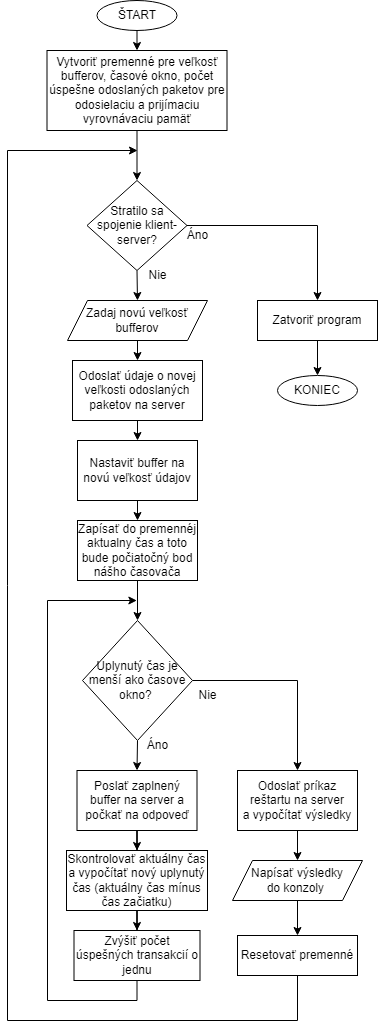

The diagram above was exported from draw.io. Its source (the exported page's mxGraphModel, read from the mxfile embedded in the PNG):
<mxGraphModel dx="1185" dy="628" grid="1" gridSize="10" guides="1" tooltips="1" connect="1" arrows="1" fold="1" page="1" pageScale="1" pageWidth="827" pageHeight="1169" math="0" shadow="0">
  <root>
    <mxCell id="0" />
    <mxCell id="1" parent="0" />
    <mxCell id="S5veg7pyqQQzYXeoaJRA-3" style="edgeStyle=orthogonalEdgeStyle;rounded=0;orthogonalLoop=1;jettySize=auto;html=1;exitX=0.5;exitY=1;exitDx=0;exitDy=0;entryX=0.5;entryY=0;entryDx=0;entryDy=0;" parent="1" source="S5veg7pyqQQzYXeoaJRA-1" target="S5veg7pyqQQzYXeoaJRA-2" edge="1">
      <mxGeometry relative="1" as="geometry" />
    </mxCell>
    <mxCell id="S5veg7pyqQQzYXeoaJRA-1" value="ŠTART" style="ellipse;whiteSpace=wrap;html=1;" parent="1" vertex="1">
      <mxGeometry x="369.5" y="20" width="80" height="30" as="geometry" />
    </mxCell>
    <mxCell id="hdjng-E6i__83LueEZXN-1" style="edgeStyle=orthogonalEdgeStyle;rounded=0;orthogonalLoop=1;jettySize=auto;html=1;exitX=0.5;exitY=1;exitDx=0;exitDy=0;entryX=0.5;entryY=0;entryDx=0;entryDy=0;fontFamily=Helvetica;fontSize=12;" edge="1" parent="1" source="S5veg7pyqQQzYXeoaJRA-2" target="S5veg7pyqQQzYXeoaJRA-14">
      <mxGeometry relative="1" as="geometry">
        <mxPoint x="409.5" y="180" as="targetPoint" />
      </mxGeometry>
    </mxCell>
    <mxCell id="S5veg7pyqQQzYXeoaJRA-2" value="Vytvoriť premenné pre veľkosť bufferov, časové okno, počet úspešne odoslaných paketov pre odosielaciu a prijímaciu vyrovnávaciu pamäť" style="rounded=0;whiteSpace=wrap;html=1;" parent="1" vertex="1">
      <mxGeometry x="319.5" y="70" width="180" height="80" as="geometry" />
    </mxCell>
    <mxCell id="S5veg7pyqQQzYXeoaJRA-9" style="edgeStyle=orthogonalEdgeStyle;rounded=0;orthogonalLoop=1;jettySize=auto;html=1;exitX=0.5;exitY=1;exitDx=0;exitDy=0;entryX=0.5;entryY=0;entryDx=0;entryDy=0;" parent="1" source="S5veg7pyqQQzYXeoaJRA-6" target="S5veg7pyqQQzYXeoaJRA-8" edge="1">
      <mxGeometry relative="1" as="geometry" />
    </mxCell>
    <mxCell id="S5veg7pyqQQzYXeoaJRA-6" value="Zadaj&amp;nbsp;novú veľkosť bufferov" style="shape=parallelogram;perimeter=parallelogramPerimeter;whiteSpace=wrap;html=1;fixedSize=1;" parent="1" vertex="1">
      <mxGeometry x="340" y="320" width="140" height="40" as="geometry" />
    </mxCell>
    <mxCell id="S5veg7pyqQQzYXeoaJRA-11" style="edgeStyle=orthogonalEdgeStyle;rounded=0;orthogonalLoop=1;jettySize=auto;html=1;exitX=0.5;exitY=1;exitDx=0;exitDy=0;entryX=0.5;entryY=0;entryDx=0;entryDy=0;" parent="1" source="S5veg7pyqQQzYXeoaJRA-8" target="S5veg7pyqQQzYXeoaJRA-10" edge="1">
      <mxGeometry relative="1" as="geometry" />
    </mxCell>
    <mxCell id="S5veg7pyqQQzYXeoaJRA-8" value="Odoslať údaje o novej veľkosti odoslaných paketov na server" style="rounded=0;whiteSpace=wrap;html=1;" parent="1" vertex="1">
      <mxGeometry x="345" y="380" width="130" height="60" as="geometry" />
    </mxCell>
    <mxCell id="S5veg7pyqQQzYXeoaJRA-13" style="edgeStyle=orthogonalEdgeStyle;rounded=0;orthogonalLoop=1;jettySize=auto;html=1;exitX=0.5;exitY=1;exitDx=0;exitDy=0;entryX=0.5;entryY=0;entryDx=0;entryDy=0;" parent="1" source="S5veg7pyqQQzYXeoaJRA-10" target="S5veg7pyqQQzYXeoaJRA-12" edge="1">
      <mxGeometry relative="1" as="geometry" />
    </mxCell>
    <mxCell id="S5veg7pyqQQzYXeoaJRA-10" value="Nastaviť buffer na novú veľkosť údajov" style="rounded=0;whiteSpace=wrap;html=1;" parent="1" vertex="1">
      <mxGeometry x="350" y="460" width="120" height="60" as="geometry" />
    </mxCell>
    <mxCell id="hdjng-E6i__83LueEZXN-8" style="edgeStyle=orthogonalEdgeStyle;rounded=0;orthogonalLoop=1;jettySize=auto;html=1;exitX=0.5;exitY=1;exitDx=0;exitDy=0;fontFamily=Helvetica;fontSize=12;entryX=0.5;entryY=0;entryDx=0;entryDy=0;" edge="1" parent="1" source="S5veg7pyqQQzYXeoaJRA-12" target="hdjng-E6i__83LueEZXN-5">
      <mxGeometry relative="1" as="geometry">
        <mxPoint x="430" y="630" as="targetPoint" />
      </mxGeometry>
    </mxCell>
    <mxCell id="S5veg7pyqQQzYXeoaJRA-12" value="Zapísať do premennéj aktualny čas a toto bude počiatočný bod nášho časovača" style="rounded=0;whiteSpace=wrap;html=1;" parent="1" vertex="1">
      <mxGeometry x="350" y="540" width="120" height="60" as="geometry" />
    </mxCell>
    <mxCell id="hdjng-E6i__83LueEZXN-3" style="edgeStyle=orthogonalEdgeStyle;rounded=0;orthogonalLoop=1;jettySize=auto;html=1;exitX=0.5;exitY=1;exitDx=0;exitDy=0;entryX=0.5;entryY=0;entryDx=0;entryDy=0;fontFamily=Helvetica;fontSize=12;" edge="1" parent="1" source="S5veg7pyqQQzYXeoaJRA-14" target="S5veg7pyqQQzYXeoaJRA-6">
      <mxGeometry relative="1" as="geometry" />
    </mxCell>
    <mxCell id="hdjng-E6i__83LueEZXN-4" style="edgeStyle=orthogonalEdgeStyle;rounded=0;orthogonalLoop=1;jettySize=auto;html=1;exitX=1;exitY=0.5;exitDx=0;exitDy=0;entryX=0.5;entryY=0;entryDx=0;entryDy=0;fontFamily=Helvetica;fontSize=12;" edge="1" parent="1" source="S5veg7pyqQQzYXeoaJRA-14" target="hdjng-E6i__83LueEZXN-15">
      <mxGeometry relative="1" as="geometry" />
    </mxCell>
    <mxCell id="S5veg7pyqQQzYXeoaJRA-14" value="Stratilo sa spojenie klient-server?" style="rhombus;whiteSpace=wrap;html=1;" parent="1" vertex="1">
      <mxGeometry x="359.5" y="200" width="100" height="90" as="geometry" />
    </mxCell>
    <mxCell id="S5veg7pyqQQzYXeoaJRA-15" value="Áno" style="text;html=1;align=center;verticalAlign=middle;resizable=0;points=[];autosize=1;strokeColor=none;fillColor=none;" parent="1" vertex="1">
      <mxGeometry x="449.5" y="240" width="40" height="30" as="geometry" />
    </mxCell>
    <mxCell id="S5veg7pyqQQzYXeoaJRA-16" value="KONIEC" style="ellipse;whiteSpace=wrap;html=1;" parent="1" vertex="1">
      <mxGeometry x="550" y="395" width="80" height="30" as="geometry" />
    </mxCell>
    <mxCell id="S5veg7pyqQQzYXeoaJRA-20" style="edgeStyle=orthogonalEdgeStyle;rounded=0;orthogonalLoop=1;jettySize=auto;html=1;entryX=0.5;entryY=0;entryDx=0;entryDy=0;" parent="1" source="S5veg7pyqQQzYXeoaJRA-21" target="S5veg7pyqQQzYXeoaJRA-23" edge="1">
      <mxGeometry relative="1" as="geometry" />
    </mxCell>
    <mxCell id="S5veg7pyqQQzYXeoaJRA-21" value="Poslať zaplnený buffer na server a počkať na odpoveď" style="rounded=0;whiteSpace=wrap;html=1;" parent="1" vertex="1">
      <mxGeometry x="349.5" y="790" width="120" height="60" as="geometry" />
    </mxCell>
    <mxCell id="S5veg7pyqQQzYXeoaJRA-22" style="edgeStyle=orthogonalEdgeStyle;rounded=0;orthogonalLoop=1;jettySize=auto;html=1;entryX=0.5;entryY=0;entryDx=0;entryDy=0;" parent="1" source="S5veg7pyqQQzYXeoaJRA-23" target="S5veg7pyqQQzYXeoaJRA-25" edge="1">
      <mxGeometry relative="1" as="geometry" />
    </mxCell>
    <mxCell id="S5veg7pyqQQzYXeoaJRA-23" value="Skontrolovať aktuálny čas a vypočítať nový uplynutý čas (aktuálny čas mínus čas začiatku)" style="rounded=0;whiteSpace=wrap;html=1;" parent="1" vertex="1">
      <mxGeometry x="339" y="870" width="141" height="60" as="geometry" />
    </mxCell>
    <mxCell id="hdjng-E6i__83LueEZXN-11" style="edgeStyle=orthogonalEdgeStyle;rounded=0;orthogonalLoop=1;jettySize=auto;html=1;exitX=0.5;exitY=1;exitDx=0;exitDy=0;fontFamily=Helvetica;fontSize=12;" edge="1" parent="1" source="S5veg7pyqQQzYXeoaJRA-25">
      <mxGeometry relative="1" as="geometry">
        <mxPoint x="409.344827586207" y="620" as="targetPoint" />
        <Array as="points">
          <mxPoint x="409" y="1020" />
          <mxPoint x="320" y="1020" />
          <mxPoint x="320" y="620" />
        </Array>
      </mxGeometry>
    </mxCell>
    <mxCell id="S5veg7pyqQQzYXeoaJRA-25" value="Zvýšiť počet úspešných transakcií o jednu" style="rounded=0;whiteSpace=wrap;html=1;" parent="1" vertex="1">
      <mxGeometry x="346.5" y="950" width="126" height="50" as="geometry" />
    </mxCell>
    <mxCell id="S5veg7pyqQQzYXeoaJRA-27" style="edgeStyle=orthogonalEdgeStyle;rounded=0;orthogonalLoop=1;jettySize=auto;html=1;entryX=0.5;entryY=0;entryDx=0;entryDy=0;" parent="1" source="S5veg7pyqQQzYXeoaJRA-28" target="hdjng-E6i__83LueEZXN-13" edge="1">
      <mxGeometry relative="1" as="geometry">
        <mxPoint x="570" y="875" as="targetPoint" />
      </mxGeometry>
    </mxCell>
    <mxCell id="S5veg7pyqQQzYXeoaJRA-28" value="Odoslať príkaz reštartu na server a&amp;nbsp;vypočítať výsledky" style="rounded=0;whiteSpace=wrap;html=1;" parent="1" vertex="1">
      <mxGeometry x="510" y="790" width="120" height="60" as="geometry" />
    </mxCell>
    <mxCell id="hdjng-E6i__83LueEZXN-12" style="edgeStyle=orthogonalEdgeStyle;rounded=0;orthogonalLoop=1;jettySize=auto;html=1;exitX=0.5;exitY=1;exitDx=0;exitDy=0;fontFamily=Helvetica;fontSize=12;" edge="1" parent="1" source="S5veg7pyqQQzYXeoaJRA-35">
      <mxGeometry relative="1" as="geometry">
        <mxPoint x="410" y="170" as="targetPoint" />
        <Array as="points">
          <mxPoint x="570" y="1040" />
          <mxPoint x="280" y="1040" />
          <mxPoint x="280" y="170" />
        </Array>
      </mxGeometry>
    </mxCell>
    <mxCell id="S5veg7pyqQQzYXeoaJRA-35" value="Resetovať premenné" style="rounded=0;whiteSpace=wrap;html=1;" parent="1" vertex="1">
      <mxGeometry x="510" y="955" width="120" height="40" as="geometry" />
    </mxCell>
    <mxCell id="hdjng-E6i__83LueEZXN-2" value="Nie" style="text;html=1;align=center;verticalAlign=middle;resizable=0;points=[];autosize=1;strokeColor=none;fillColor=none;fontSize=12;fontFamily=Helvetica;" vertex="1" parent="1">
      <mxGeometry x="409.5" y="280" width="40" height="30" as="geometry" />
    </mxCell>
    <mxCell id="hdjng-E6i__83LueEZXN-6" style="edgeStyle=orthogonalEdgeStyle;rounded=0;orthogonalLoop=1;jettySize=auto;html=1;exitX=0.5;exitY=1;exitDx=0;exitDy=0;entryX=0.5;entryY=0;entryDx=0;entryDy=0;fontFamily=Helvetica;fontSize=12;" edge="1" parent="1" source="hdjng-E6i__83LueEZXN-5" target="S5veg7pyqQQzYXeoaJRA-21">
      <mxGeometry relative="1" as="geometry" />
    </mxCell>
    <mxCell id="hdjng-E6i__83LueEZXN-9" style="edgeStyle=orthogonalEdgeStyle;rounded=0;orthogonalLoop=1;jettySize=auto;html=1;exitX=1;exitY=0.5;exitDx=0;exitDy=0;entryX=0.5;entryY=0;entryDx=0;entryDy=0;fontFamily=Helvetica;fontSize=12;" edge="1" parent="1" source="hdjng-E6i__83LueEZXN-5" target="S5veg7pyqQQzYXeoaJRA-28">
      <mxGeometry relative="1" as="geometry" />
    </mxCell>
    <mxCell id="hdjng-E6i__83LueEZXN-5" value="Uplynutý čas je menší ako časove okno?&amp;nbsp;" style="rhombus;whiteSpace=wrap;html=1;fontFamily=Helvetica;fontSize=12;" vertex="1" parent="1">
      <mxGeometry x="355" y="640" width="110" height="120" as="geometry" />
    </mxCell>
    <mxCell id="hdjng-E6i__83LueEZXN-7" value="Áno" style="text;html=1;align=center;verticalAlign=middle;resizable=0;points=[];autosize=1;strokeColor=none;fillColor=none;" vertex="1" parent="1">
      <mxGeometry x="409.5" y="750" width="40" height="30" as="geometry" />
    </mxCell>
    <mxCell id="hdjng-E6i__83LueEZXN-10" value="Nie" style="text;html=1;align=center;verticalAlign=middle;resizable=0;points=[];autosize=1;strokeColor=none;fillColor=none;fontSize=12;fontFamily=Helvetica;" vertex="1" parent="1">
      <mxGeometry x="459.5" y="700" width="40" height="30" as="geometry" />
    </mxCell>
    <mxCell id="hdjng-E6i__83LueEZXN-14" style="edgeStyle=orthogonalEdgeStyle;rounded=0;orthogonalLoop=1;jettySize=auto;html=1;exitX=0.5;exitY=1;exitDx=0;exitDy=0;entryX=0.5;entryY=0;entryDx=0;entryDy=0;fontFamily=Helvetica;fontSize=12;" edge="1" parent="1" source="hdjng-E6i__83LueEZXN-13" target="S5veg7pyqQQzYXeoaJRA-35">
      <mxGeometry relative="1" as="geometry" />
    </mxCell>
    <mxCell id="hdjng-E6i__83LueEZXN-13" value="Napísať výsledky&lt;br&gt;do konzoly&amp;nbsp;" style="shape=parallelogram;perimeter=parallelogramPerimeter;whiteSpace=wrap;html=1;fixedSize=1;fontFamily=Helvetica;fontSize=12;" vertex="1" parent="1">
      <mxGeometry x="505" y="880" width="130" height="40" as="geometry" />
    </mxCell>
    <mxCell id="hdjng-E6i__83LueEZXN-16" style="edgeStyle=orthogonalEdgeStyle;rounded=0;orthogonalLoop=1;jettySize=auto;html=1;exitX=0.5;exitY=1;exitDx=0;exitDy=0;entryX=0.5;entryY=0;entryDx=0;entryDy=0;fontFamily=Helvetica;fontSize=12;" edge="1" parent="1" source="hdjng-E6i__83LueEZXN-15" target="S5veg7pyqQQzYXeoaJRA-16">
      <mxGeometry relative="1" as="geometry" />
    </mxCell>
    <mxCell id="hdjng-E6i__83LueEZXN-15" value="Zatvoriť program" style="rounded=0;whiteSpace=wrap;html=1;fontFamily=Helvetica;fontSize=12;" vertex="1" parent="1">
      <mxGeometry x="530" y="320" width="120" height="40" as="geometry" />
    </mxCell>
  </root>
</mxGraphModel>